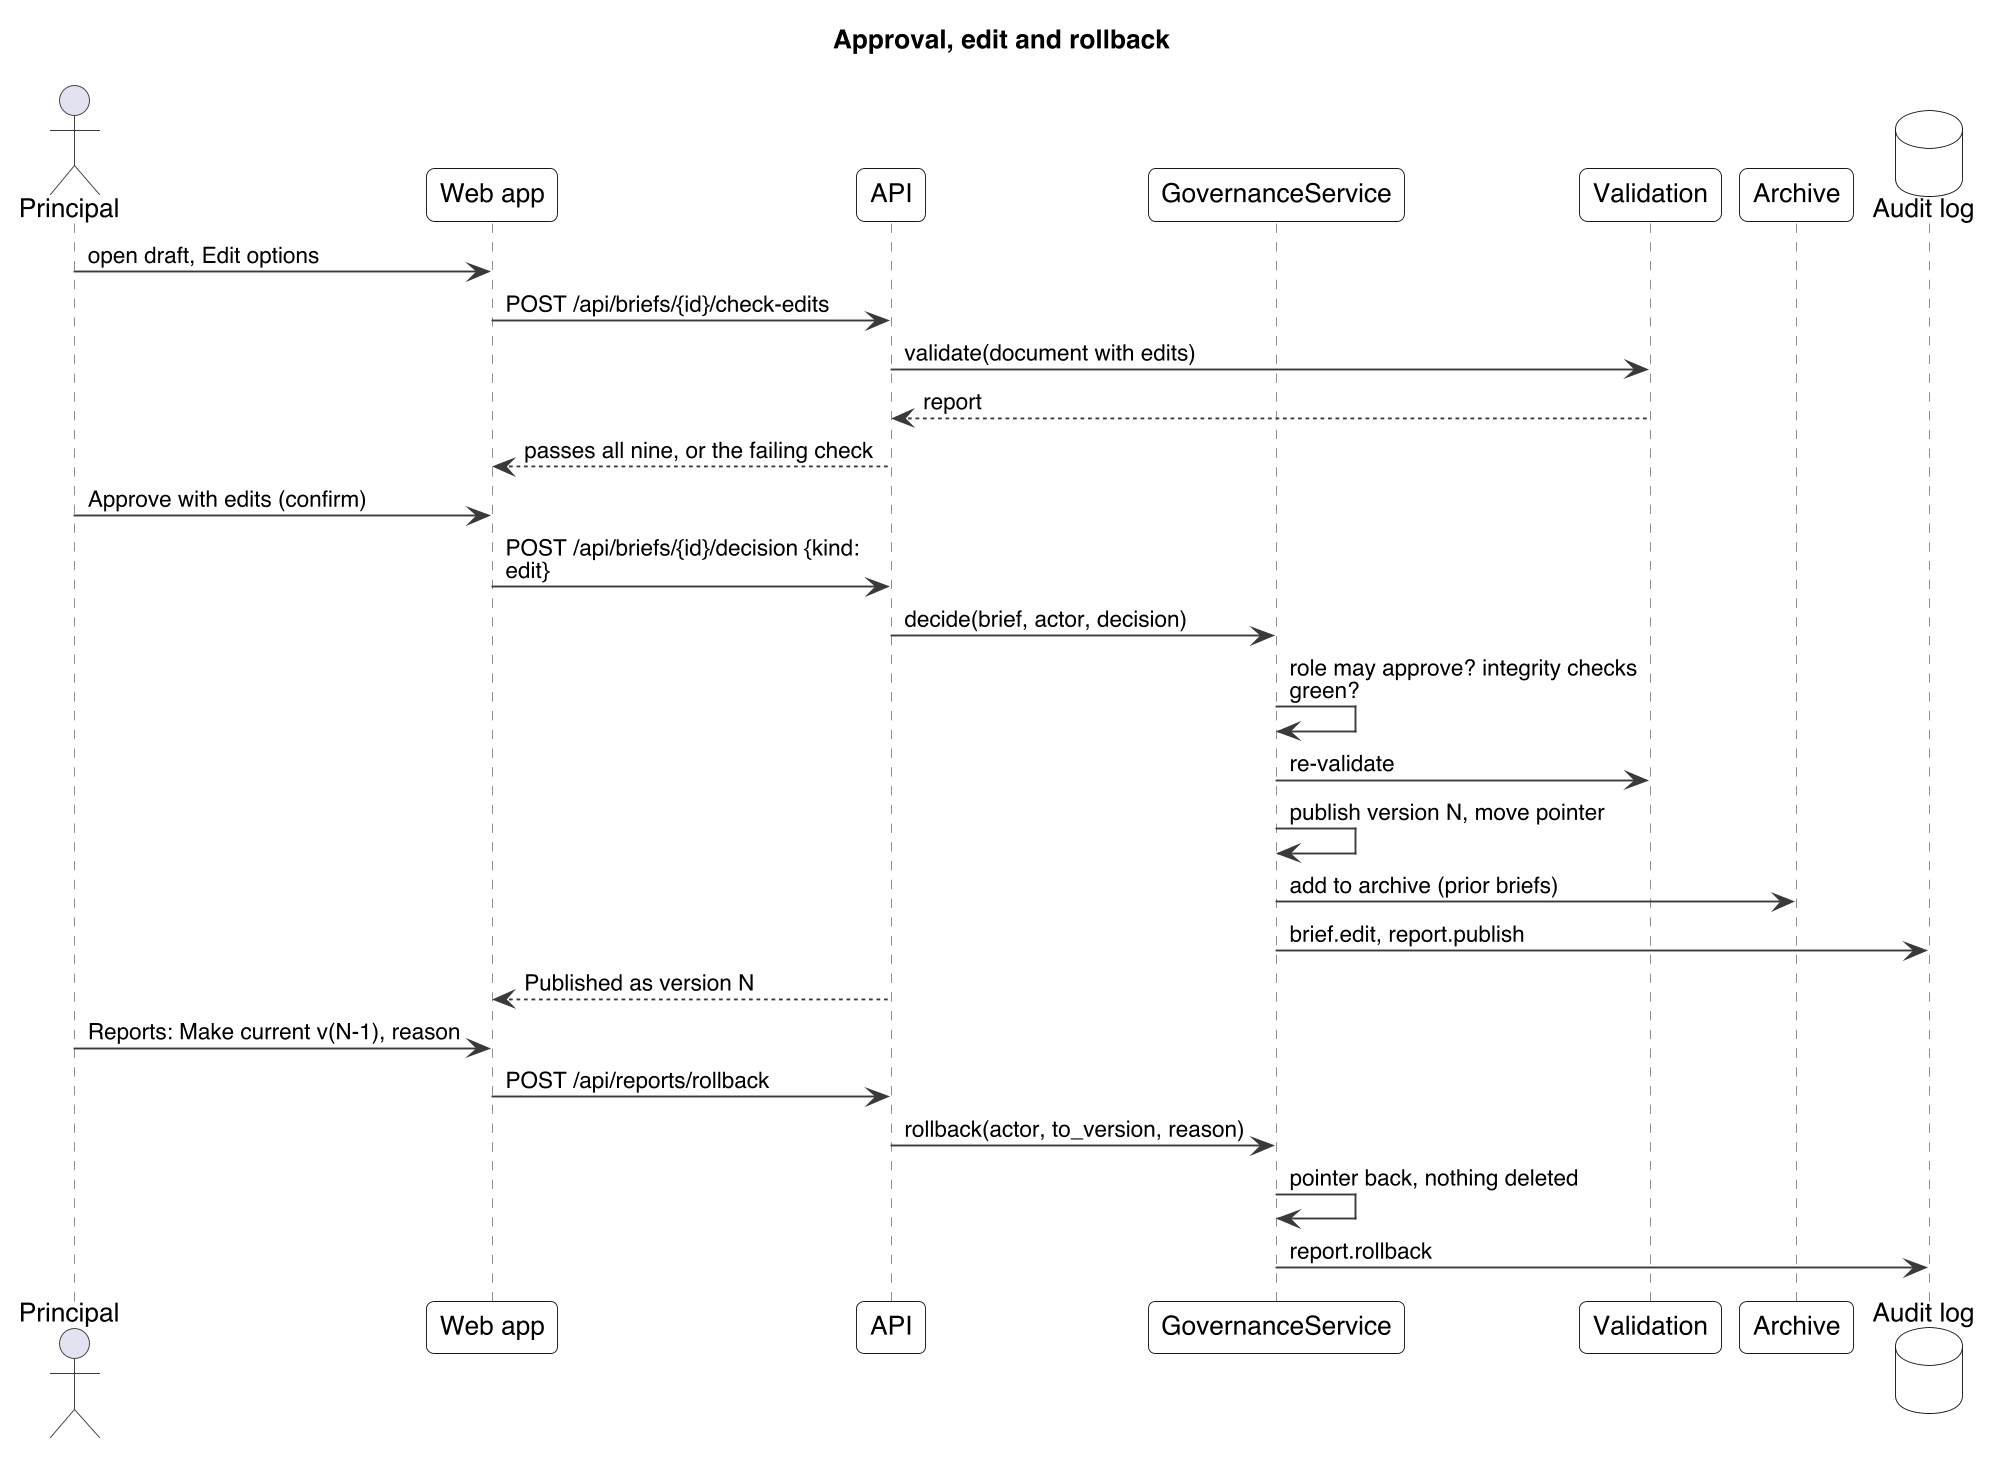

The diagram above was rendered by PlantUML. Its source (embedded in the PNG):
@startuml
!include _style.puml
title Approval, edit and rollback
actor "Principal" as P
participant "Web app" as W
participant "API" as A
participant "GovernanceService" as G
participant "Validation" as V
participant "Archive" as R
database "Audit log" as L

P -> W : open draft, Edit options
W -> A : POST /api/briefs/{id}/check-edits
A -> V : validate(document with edits)
V --> A : report
A --> W : passes all nine, or the failing check
P -> W : Approve with edits (confirm)
W -> A : POST /api/briefs/{id}/decision {kind: edit}
A -> G : decide(brief, actor, decision)
G -> G : role may approve? integrity checks green?
G -> V : re-validate
G -> G : publish version N, move pointer
G -> R : add to archive (prior briefs)
G -> L : brief.edit, report.publish
A --> W : Published as version N
P -> W : Reports: Make current v(N-1), reason
W -> A : POST /api/reports/rollback
A -> G : rollback(actor, to_version, reason)
G -> G : pointer back, nothing deleted
G -> L : report.rollback
@enduml